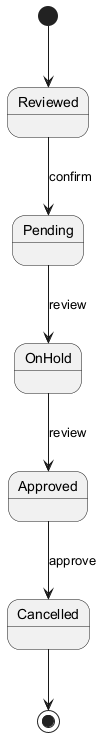

The diagram above was rendered by PlantUML. Its source (embedded in the PNG):
@startuml
skinparam backgroundColor #FFFFFF
skinparam classBackgroundColor #F3E5F5
skinparam classBorderColor #6A1B9A
[*] --> Reviewed
Reviewed --> Pending : confirm
Pending --> OnHold : review
OnHold --> Approved : review
Approved --> Cancelled : approve
Cancelled --> [*]
@enduml